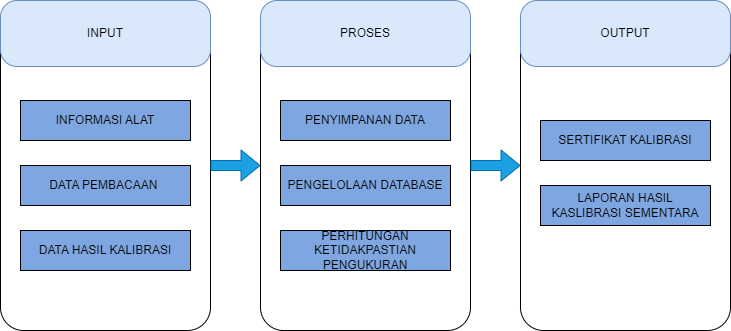

The diagram above was exported from draw.io. Its source (the exported page's mxGraphModel, read from the mxfile embedded in the PNG):
<mxGraphModel dx="864" dy="526" grid="1" gridSize="10" guides="1" tooltips="1" connect="1" arrows="1" fold="1" page="1" pageScale="1" pageWidth="850" pageHeight="1100" math="0" shadow="0">
  <root>
    <mxCell id="0" />
    <mxCell id="1" parent="0" />
    <mxCell id="2" value="" style="group;" vertex="1" connectable="0" parent="1">
      <mxGeometry x="60" y="80" width="210" height="330" as="geometry" />
    </mxCell>
    <mxCell id="3" value="" style="rounded=1;whiteSpace=wrap;html=1;arcSize=11;" vertex="1" parent="2">
      <mxGeometry width="210" height="330" as="geometry" />
    </mxCell>
    <mxCell id="4" value="" style="rounded=1;whiteSpace=wrap;html=1;arcSize=25;fillColor=#dae8fc;strokeColor=#6c8ebf;" vertex="1" parent="2">
      <mxGeometry width="210" height="66" as="geometry" />
    </mxCell>
    <mxCell id="5" value="INPUT" style="text;html=1;strokeColor=none;fillColor=none;align=center;verticalAlign=middle;whiteSpace=wrap;rounded=0;" vertex="1" parent="2">
      <mxGeometry x="75" y="18" width="60" height="30" as="geometry" />
    </mxCell>
    <mxCell id="6" value="INFORMASI ALAT" style="rounded=0;whiteSpace=wrap;html=1;fillColor=#7EA6E0;" vertex="1" parent="2">
      <mxGeometry x="20" y="100" width="170" height="40" as="geometry" />
    </mxCell>
    <mxCell id="7" value="DATA PEMBACAAN&amp;nbsp;" style="rounded=0;whiteSpace=wrap;html=1;fillColor=#7EA6E0;" vertex="1" parent="2">
      <mxGeometry x="20" y="165" width="170" height="40" as="geometry" />
    </mxCell>
    <mxCell id="8" value="DATA HASIL KALIBRASI" style="rounded=0;whiteSpace=wrap;html=1;fillColor=#7EA6E0;" vertex="1" parent="2">
      <mxGeometry x="20" y="230" width="170" height="40" as="geometry" />
    </mxCell>
    <mxCell id="9" value="" style="group;" vertex="1" connectable="0" parent="1">
      <mxGeometry x="320" y="80" width="210" height="330" as="geometry" />
    </mxCell>
    <mxCell id="10" value="" style="rounded=1;whiteSpace=wrap;html=1;arcSize=11;" vertex="1" parent="9">
      <mxGeometry width="210" height="330" as="geometry" />
    </mxCell>
    <mxCell id="11" value="" style="rounded=1;whiteSpace=wrap;html=1;arcSize=25;fillColor=#dae8fc;strokeColor=#6c8ebf;" vertex="1" parent="9">
      <mxGeometry width="210" height="66" as="geometry" />
    </mxCell>
    <mxCell id="12" value="PROSES" style="text;html=1;strokeColor=none;fillColor=none;align=center;verticalAlign=middle;whiteSpace=wrap;rounded=0;" vertex="1" parent="9">
      <mxGeometry x="75" y="18" width="60" height="30" as="geometry" />
    </mxCell>
    <mxCell id="13" value="PENYIMPANAN DATA" style="rounded=0;whiteSpace=wrap;html=1;fillColor=#7EA6E0;" vertex="1" parent="9">
      <mxGeometry x="20" y="100" width="170" height="40" as="geometry" />
    </mxCell>
    <mxCell id="14" value="PENGELOLAAN DATABASE" style="rounded=0;whiteSpace=wrap;html=1;fillColor=#7EA6E0;" vertex="1" parent="9">
      <mxGeometry x="20" y="165" width="170" height="40" as="geometry" />
    </mxCell>
    <mxCell id="15" value="PERHITUNGAN KETIDAKPASTIAN PENGUKURAN" style="rounded=0;whiteSpace=wrap;html=1;fillColor=#7EA6E0;" vertex="1" parent="9">
      <mxGeometry x="20" y="230" width="170" height="40" as="geometry" />
    </mxCell>
    <mxCell id="16" value="" style="group" vertex="1" connectable="0" parent="1">
      <mxGeometry x="580" y="80" width="210" height="330" as="geometry" />
    </mxCell>
    <mxCell id="17" value="" style="rounded=1;whiteSpace=wrap;html=1;arcSize=11;" vertex="1" parent="16">
      <mxGeometry width="210" height="330" as="geometry" />
    </mxCell>
    <mxCell id="18" value="" style="rounded=1;whiteSpace=wrap;html=1;arcSize=25;fillColor=#dae8fc;strokeColor=#6c8ebf;" vertex="1" parent="16">
      <mxGeometry width="210" height="66" as="geometry" />
    </mxCell>
    <mxCell id="19" value="OUTPUT" style="text;html=1;strokeColor=none;fillColor=none;align=center;verticalAlign=middle;whiteSpace=wrap;rounded=0;" vertex="1" parent="16">
      <mxGeometry x="75" y="18" width="60" height="30" as="geometry" />
    </mxCell>
    <mxCell id="20" value="SERTIFIKAT KALIBRASI" style="rounded=0;whiteSpace=wrap;html=1;fillColor=#7EA6E0;" vertex="1" parent="16">
      <mxGeometry x="20" y="120" width="170" height="40" as="geometry" />
    </mxCell>
    <mxCell id="21" value="LAPORAN HASIL KASLIBRASI SEMENTARA" style="rounded=0;whiteSpace=wrap;html=1;fillColor=#7EA6E0;" vertex="1" parent="16">
      <mxGeometry x="20" y="185" width="170" height="40" as="geometry" />
    </mxCell>
    <mxCell id="22" value="" style="shape=flexArrow;endArrow=classic;html=1;rounded=0;fillColor=#1ba1e2;strokeColor=#006EAF;" edge="1" source="3" target="10" parent="1">
      <mxGeometry width="50" height="50" relative="1" as="geometry">
        <mxPoint x="400" y="230" as="sourcePoint" />
        <mxPoint x="450" y="180" as="targetPoint" />
      </mxGeometry>
    </mxCell>
    <mxCell id="23" value="" style="shape=flexArrow;endArrow=classic;html=1;rounded=0;fillColor=#1ba1e2;strokeColor=#006EAF;" edge="1" source="10" target="17" parent="1">
      <mxGeometry width="50" height="50" relative="1" as="geometry">
        <mxPoint x="210" y="215" as="sourcePoint" />
        <mxPoint x="940.7106781186548" y="325" as="targetPoint" />
      </mxGeometry>
    </mxCell>
  </root>
</mxGraphModel>